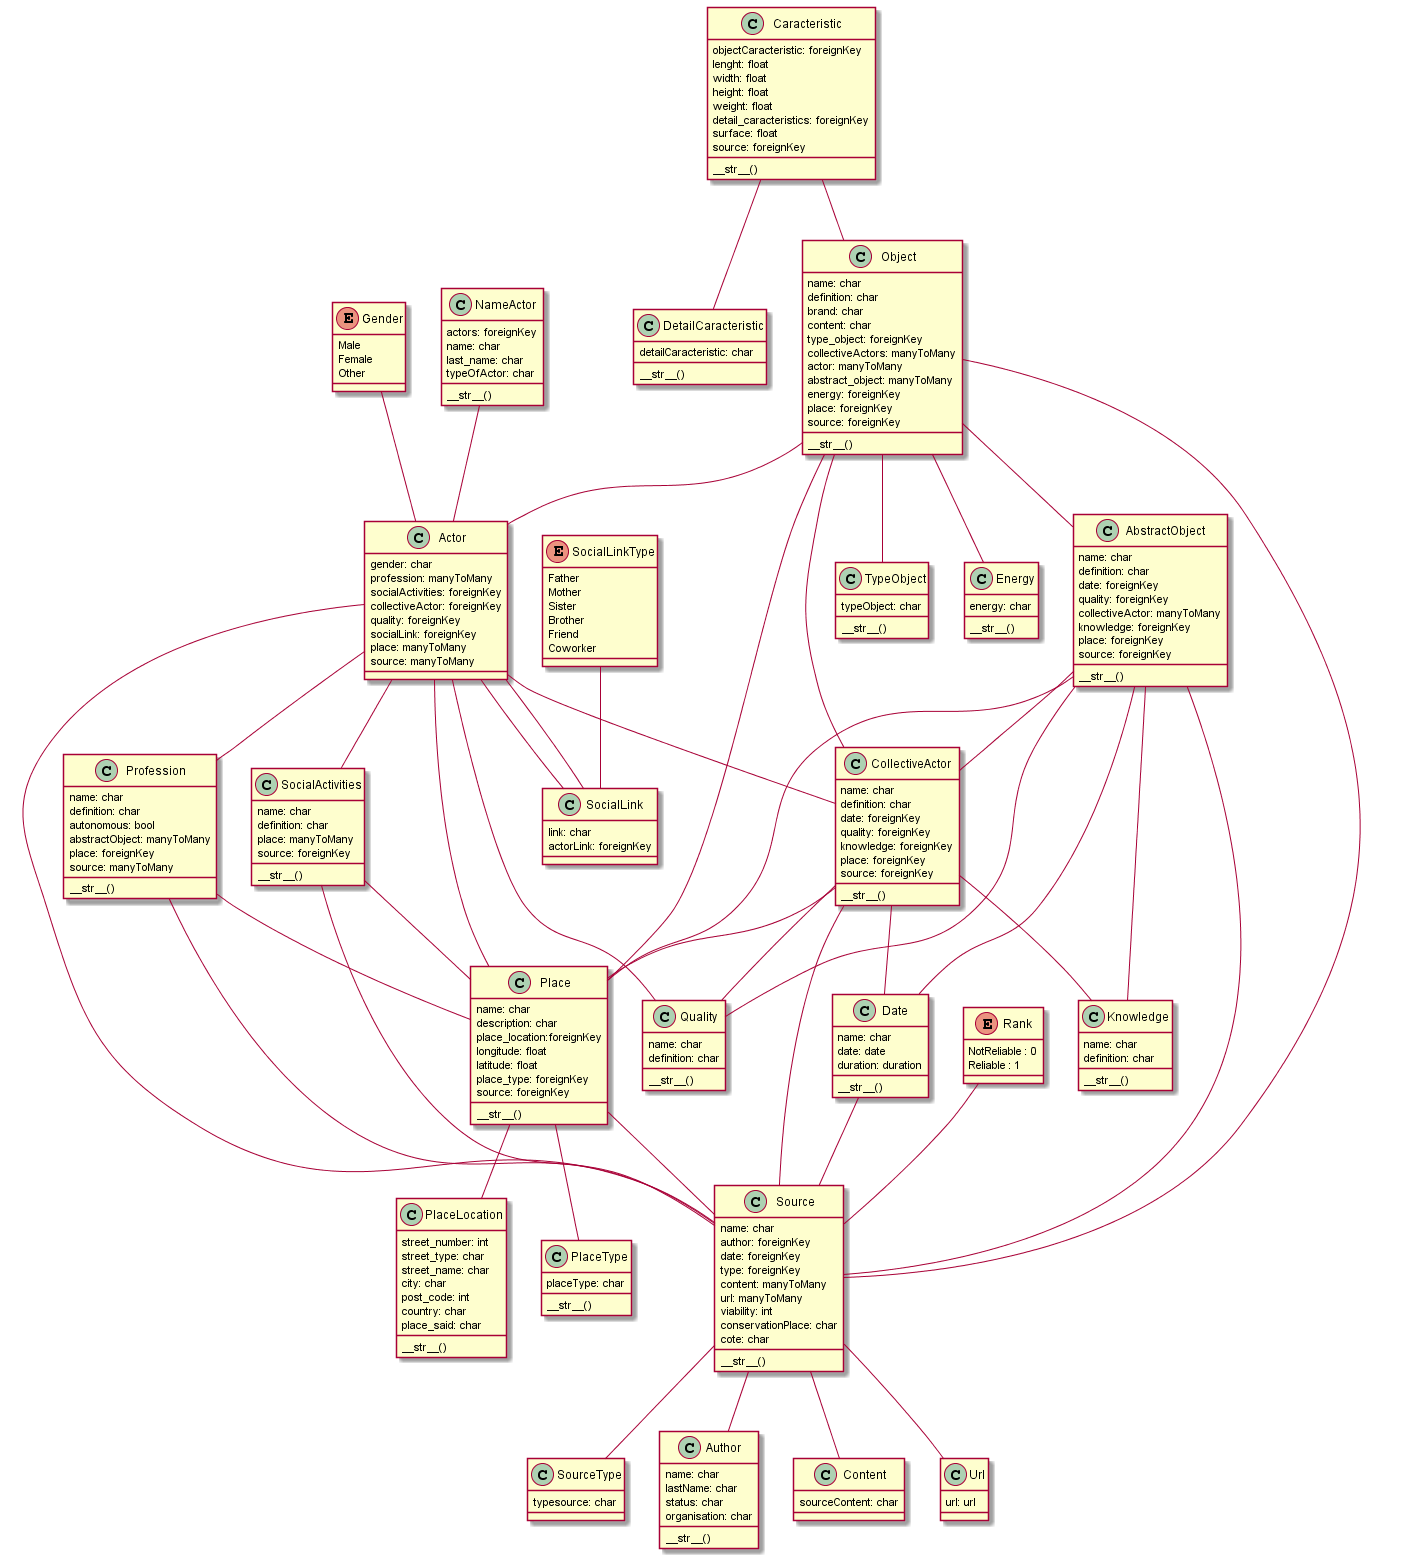

The diagram above was rendered by PlantUML. Its source (embedded in the PNG):
@startuml model_overview

class Date {
    name: char
    date: date
    duration: duration

    __str__()
}

class Quality {
    name: char
    definition: char
    
    __str__()
}


class SourceType {
    typesource: char
}

class Author {
    name: char
    lastName: char
    status: char
    organisation: char

    __str__()
}

class Content {
    sourceContent: char
}

class Url {
    url: url
}

class Source {
    name: char
    author: foreignKey
    date: foreignKey
    type: foreignKey
    content: manyToMany
    url: manyToMany
    viability: int
    conservationPlace: char
    cote: char

    __str__()
}

enum Rank {
    NotReliable : 0
    Reliable : 1
}

class PlaceLocation {
    street_number: int
    street_type: char
    street_name: char
    city: char
    post_code: int
    country: char
    place_said: char

    __str__()
}

class PlaceType {
    placeType: char

    __str__()
}

class Place {
    name: char
    description: char
    place_location:foreignKey
    longitude: float
    latitude: float
    place_type: foreignKey
    source: foreignKey

    __str__()
}

class Knowledge {
    name: char
    definition: char

    __str__()
}

class CollectiveActor {
    name: char
    definition: char
    date: foreignKey
    quality: foreignKey
    knowledge: foreignKey
    place: foreignKey
    source: foreignKey

    __str__()
}

class AbstractObject {
    name: char
    definition: char
    date: foreignKey
    quality: foreignKey
    collectiveActor: manyToMany
    knowledge: foreignKey
    place: foreignKey
    source: foreignKey

    __str__()
}

class Profession {
    name: char
    definition: char
    autonomous: bool
    abstractObject: manyToMany
    place: foreignKey
    source: manyToMany

    __str__()
}

class SocialActivities{
    name: char
    definition: char
    place: manyToMany
    source: foreignKey

    __str__()
}

class SocialLink {
    link: char
    actorLink: foreignKey
}

enum SocialLinkType{
    Father
    Mother
    Sister
    Brother
    Friend
    Coworker
}

class Actor {
    gender: char
    profession: manyToMany
    socialActivities: foreignKey
    collectiveActor: foreignKey
    quality: foreignKey
    socialLink: foreignKey
    place: manyToMany
    source: manyToMany
}

enum Gender {
    Male
    Female
    Other
}

class NameActor {
    actors: foreignKey
    name: char
    last_name: char
    typeOfActor: char
    
    __str__()
}

class DetailCaracteristic {
    detailCaracteristic: char

    __str__()
}

class TypeObject {
    typeObject: char

    __str__()
}

class Energy {
    energy: char

    __str__()
}

class Object {
    name: char
    definition: char
    brand: char
    content: char
    type_object: foreignKey
    collectiveActors: manyToMany
    actor: manyToMany
    abstract_object: manyToMany
    energy: foreignKey
    place: foreignKey
    source: foreignKey

    __str__()
}

class Caracteristic {
    objectCaracteristic: foreignKey
    lenght: float
    width: float
    height: float
    weight: float
    detail_caracteristics: foreignKey
    surface: float
    source: foreignKey

    __str__()
}

Source -- SourceType
Source -- Url
Source -- Author
Source -- Content

Rank -- Source

Date -- Source

Place -- PlaceType
Place -- PlaceLocation
Place -- Source

CollectiveActor -- Date
CollectiveActor -- Quality
CollectiveActor -- Knowledge
CollectiveActor -- Source
CollectiveActor -- Place

AbstractObject -- Date
AbstractObject -- Quality
AbstractObject -- Knowledge
AbstractObject -- CollectiveActor
AbstractObject -- Place
AbstractObject -- Source

Profession -- Place
Profession -- Source

SocialActivities -- Place
SocialActivities -- Source

SocialLink -- Actor
SocialLinkType -- SocialLink

Actor -- Profession
Actor -- SocialActivities
Actor -- CollectiveActor
Actor -- Quality
Actor -- SocialLink
Actor -- Place
Actor -- Source

Gender -- Actor

NameActor -- Actor

Object -- TypeObject
Object -- Energy
Object -- CollectiveActor
Object -- AbstractObject
Object -- Actor
Object -- Place
Object -- Source

Caracteristic -- Object
Caracteristic -- DetailCaracteristic

@enduml